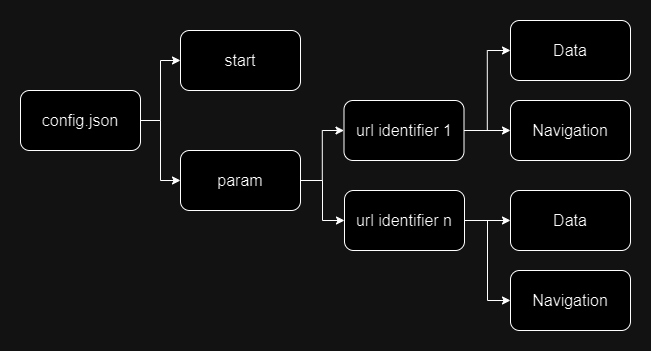

The diagram above was exported from draw.io. Its source (the exported page's mxGraphModel, read from the mxfile embedded in the PNG):
<mxGraphModel dx="740" dy="449" grid="1" gridSize="10" guides="1" tooltips="1" connect="1" arrows="1" fold="1" page="1" pageScale="1" pageWidth="827" pageHeight="1169" math="0" shadow="0">
  <root>
    <mxCell id="0" />
    <mxCell id="1" parent="0" />
    <mxCell id="VcfOLtyDTIATyxVwPzqe-5" style="edgeStyle=orthogonalEdgeStyle;rounded=0;orthogonalLoop=1;jettySize=auto;html=1;entryX=0;entryY=0.5;entryDx=0;entryDy=0;" edge="1" parent="1" source="VcfOLtyDTIATyxVwPzqe-1" target="VcfOLtyDTIATyxVwPzqe-3">
      <mxGeometry relative="1" as="geometry" />
    </mxCell>
    <mxCell id="VcfOLtyDTIATyxVwPzqe-6" style="edgeStyle=orthogonalEdgeStyle;rounded=0;orthogonalLoop=1;jettySize=auto;html=1;entryX=0;entryY=0.5;entryDx=0;entryDy=0;" edge="1" parent="1" source="VcfOLtyDTIATyxVwPzqe-1" target="VcfOLtyDTIATyxVwPzqe-2">
      <mxGeometry relative="1" as="geometry" />
    </mxCell>
    <mxCell id="VcfOLtyDTIATyxVwPzqe-1" value="&lt;font style=&quot;font-size: 16px;&quot;&gt;config.json&lt;/font&gt;" style="rounded=1;whiteSpace=wrap;html=1;" vertex="1" parent="1">
      <mxGeometry x="30" y="200" width="120" height="60" as="geometry" />
    </mxCell>
    <mxCell id="VcfOLtyDTIATyxVwPzqe-8" style="edgeStyle=orthogonalEdgeStyle;rounded=0;orthogonalLoop=1;jettySize=auto;html=1;entryX=0;entryY=0.5;entryDx=0;entryDy=0;" edge="1" parent="1" source="VcfOLtyDTIATyxVwPzqe-2" target="VcfOLtyDTIATyxVwPzqe-7">
      <mxGeometry relative="1" as="geometry" />
    </mxCell>
    <mxCell id="VcfOLtyDTIATyxVwPzqe-10" style="edgeStyle=orthogonalEdgeStyle;rounded=0;orthogonalLoop=1;jettySize=auto;html=1;entryX=0;entryY=0.5;entryDx=0;entryDy=0;" edge="1" parent="1" source="VcfOLtyDTIATyxVwPzqe-2" target="VcfOLtyDTIATyxVwPzqe-9">
      <mxGeometry relative="1" as="geometry" />
    </mxCell>
    <mxCell id="VcfOLtyDTIATyxVwPzqe-2" value="&lt;font style=&quot;font-size: 16px;&quot;&gt;param&lt;/font&gt;" style="rounded=1;whiteSpace=wrap;html=1;" vertex="1" parent="1">
      <mxGeometry x="190" y="260" width="120" height="60" as="geometry" />
    </mxCell>
    <mxCell id="VcfOLtyDTIATyxVwPzqe-3" value="&lt;font style=&quot;font-size: 16px;&quot;&gt;start&lt;/font&gt;" style="rounded=1;whiteSpace=wrap;html=1;" vertex="1" parent="1">
      <mxGeometry x="190" y="140" width="120" height="60" as="geometry" />
    </mxCell>
    <mxCell id="VcfOLtyDTIATyxVwPzqe-14" style="edgeStyle=orthogonalEdgeStyle;rounded=0;orthogonalLoop=1;jettySize=auto;html=1;entryX=0;entryY=0.5;entryDx=0;entryDy=0;" edge="1" parent="1" source="VcfOLtyDTIATyxVwPzqe-7" target="VcfOLtyDTIATyxVwPzqe-13">
      <mxGeometry relative="1" as="geometry" />
    </mxCell>
    <mxCell id="VcfOLtyDTIATyxVwPzqe-16" style="edgeStyle=orthogonalEdgeStyle;rounded=0;orthogonalLoop=1;jettySize=auto;html=1;entryX=0;entryY=0.5;entryDx=0;entryDy=0;" edge="1" parent="1" source="VcfOLtyDTIATyxVwPzqe-7" target="VcfOLtyDTIATyxVwPzqe-15">
      <mxGeometry relative="1" as="geometry" />
    </mxCell>
    <mxCell id="VcfOLtyDTIATyxVwPzqe-7" value="&lt;font style=&quot;font-size: 16px;&quot;&gt;url identifier 1&lt;br&gt;&lt;/font&gt;" style="rounded=1;whiteSpace=wrap;html=1;" vertex="1" parent="1">
      <mxGeometry x="353.5" y="210" width="120" height="60" as="geometry" />
    </mxCell>
    <mxCell id="VcfOLtyDTIATyxVwPzqe-18" style="edgeStyle=orthogonalEdgeStyle;rounded=0;orthogonalLoop=1;jettySize=auto;html=1;entryX=0;entryY=0.5;entryDx=0;entryDy=0;" edge="1" parent="1" source="VcfOLtyDTIATyxVwPzqe-9" target="VcfOLtyDTIATyxVwPzqe-17">
      <mxGeometry relative="1" as="geometry" />
    </mxCell>
    <mxCell id="VcfOLtyDTIATyxVwPzqe-20" style="edgeStyle=orthogonalEdgeStyle;rounded=0;orthogonalLoop=1;jettySize=auto;html=1;entryX=0;entryY=0.5;entryDx=0;entryDy=0;" edge="1" parent="1" source="VcfOLtyDTIATyxVwPzqe-9" target="VcfOLtyDTIATyxVwPzqe-19">
      <mxGeometry relative="1" as="geometry" />
    </mxCell>
    <mxCell id="VcfOLtyDTIATyxVwPzqe-9" value="&lt;font style=&quot;font-size: 16px;&quot;&gt;url identifier n&lt;/font&gt;" style="rounded=1;whiteSpace=wrap;html=1;" vertex="1" parent="1">
      <mxGeometry x="354" y="300" width="120" height="60" as="geometry" />
    </mxCell>
    <mxCell id="VcfOLtyDTIATyxVwPzqe-13" value="&lt;font style=&quot;font-size: 16px;&quot;&gt;Data&lt;/font&gt;" style="rounded=1;whiteSpace=wrap;html=1;" vertex="1" parent="1">
      <mxGeometry x="520" y="130" width="120" height="60" as="geometry" />
    </mxCell>
    <mxCell id="VcfOLtyDTIATyxVwPzqe-15" value="&lt;font style=&quot;font-size: 16px;&quot;&gt;Navigation&lt;/font&gt;" style="rounded=1;whiteSpace=wrap;html=1;" vertex="1" parent="1">
      <mxGeometry x="520" y="210" width="120" height="60" as="geometry" />
    </mxCell>
    <mxCell id="VcfOLtyDTIATyxVwPzqe-17" value="&lt;font style=&quot;font-size: 16px;&quot;&gt;Data&lt;/font&gt;" style="rounded=1;whiteSpace=wrap;html=1;" vertex="1" parent="1">
      <mxGeometry x="520" y="300" width="120" height="60" as="geometry" />
    </mxCell>
    <mxCell id="VcfOLtyDTIATyxVwPzqe-19" value="&lt;font style=&quot;font-size: 16px;&quot;&gt;Navigation&lt;/font&gt;" style="rounded=1;whiteSpace=wrap;html=1;" vertex="1" parent="1">
      <mxGeometry x="520" y="380" width="120" height="60" as="geometry" />
    </mxCell>
  </root>
</mxGraphModel>